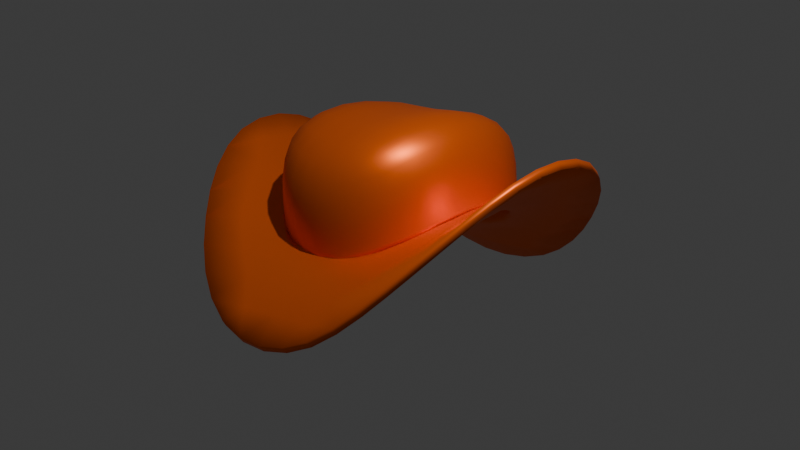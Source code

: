 # Source: topi_koboi.blend  (saved by Blender 4.0.36; exported with 4.5.12 LTS)
import bpy
from mathutils import Matrix  # noqa: F401  (used for matrix-valued properties, if any)

bpy.ops.wm.read_factory_settings(use_empty=True)
scene = bpy.context.scene
scene.name = 'Scene'

# ---- collections
col_collection = bpy.data.collections.new('Collection'); scene.collection.children.link(col_collection)

# ---- materials (node trees are filled in below, after node groups)
mat_material_001 = bpy.data.materials.new('Material.001')
mat_material_001.use_transparent_shadow = False

# ---- material node trees
mat_material_001.use_nodes = True; mat_material_001.node_tree.nodes.clear()
_N = mat_material_001.node_tree.nodes; _L = mat_material_001.node_tree.links
n0 = _N.new('ShaderNodeOutputMaterial'); n0.name = 'Material Output'; n0.location = (300, 300)
n1 = _N.new('ShaderNodeBsdfPrincipled'); n1.name = 'Principled BSDF'; n1.location = (10, 300)
n1.inputs[0].default_value = (1.0, 0.157, 0.01965, 1.0)
n1.inputs[1].default_value = 0.5136
n1.inputs[2].default_value = 0.4136
n1.inputs[3].default_value = 1.05
_L.new(n1.outputs[0], n0.inputs[0])
n0.is_active_output = True

# ---- world
world_world = bpy.data.worlds.new('World'); scene.world = world_world
world_world.use_nodes = True; world_world.node_tree.nodes.clear()
_N = world_world.node_tree.nodes; _L = world_world.node_tree.links
n0 = _N.new('ShaderNodeOutputWorld'); n0.name = 'World Output'; n0.location = (300, 300)
n1 = _N.new('ShaderNodeBackground'); n1.name = 'Background'; n1.location = (10, 300)
n1.inputs[0].default_value = (0.05088, 0.05088, 0.05088, 1.0)
_L.new(n1.outputs[0], n0.inputs[0])
n0.is_active_output = True
world_world.color = (0.05088, 0.05088, 0.05088)
world_world.use_sun_shadow = False
world_world.sun_shadow_jitter_overblur = 0.0

# ---- cameras
cam_camera = bpy.data.cameras.new('Camera')
cam_camera.clip_end = 100.0
cam_camera.ortho_scale = 7.314

# ---- lights
light_light = bpy.data.lights.new('Light', 'POINT')
light_light.transmission_factor = 0.0
light_light.use_soft_falloff = False
light_light.energy = 1000.0
light_light.shadow_soft_size = 0.1
light_light.shadow_maximum_resolution = 0.006
light_light.use_absolute_resolution = True

# ---- meshes
me_plane = bpy.data.meshes.new('Plane')
me_plane.from_pydata([(0.623, 0.0, 0.04357), (0.434, -0.434, 0.04357), (0.0, -0.623, 0.04357), (-0.434, -0.434, 0.04357), (-1.0, 0.0, 0.0), (1.0, 0.0, 0.0), (0.0, -1.0, 0.0), (0.0, 1.0, 0.0), (-0.623, 0.0, 0.0), (0.0, -0.623, 0.0), (0.623, 0.0, 0.0), (0.0, 0.623, 0.0), (-0.434, -0.434, 0.0), (0.434, -0.434, 0.0), (0.434, 0.434, 0.0), (-0.434, 0.434, 0.0), (-0.434, 0.434, 0.5342), (-0.623, 0.0, 0.5342), (-0.434, -0.434, 0.5342), (0.0, 0.0, 0.5342), (0.0, -0.623, 0.5342), (0.434, -0.434, 0.5342), (0.623, 0.0, 0.5342), (0.434, 0.434, 0.5342), (0.0, 0.623, 0.5342), (-0.604, -1.0, 0.0), (-1.0, -0.604, 0.0), (1.0, -0.604, 0.0), (0.604, -1.0, 0.0), (-1.0, 0.604, 0.0), (-0.604, 1.0, 0.0), (0.604, 1.0, 0.0), (1.0, 0.604, 0.0), (-0.623, 0.0, 0.04357), (0.0, 0.623, 0.04357), (0.434, 0.434, 0.04357), (-0.434, 0.434, 0.04357)], [], [(4, 8, 15, 11, 7, 30, 29), (15, 8, 33, 36), (6, 28, 27, 5, 10, 13, 9), (35, 34, 24, 23), (33, 3, 18, 17), (2, 1, 21, 20), (1, 0, 22, 21), (11, 14, 10, 5, 32, 31, 7), (17, 18, 19, 16), (20, 21, 19, 18), (22, 23, 19, 21), (24, 16, 19, 23), (0, 35, 23, 22), (3, 2, 20, 18), (34, 36, 16, 24), (36, 33, 17, 16), (26, 25, 6, 9, 12, 8, 4), (11, 15, 36, 34), (12, 9, 2, 3), (10, 14, 35, 0), (13, 10, 0, 1), (9, 13, 1, 2), (8, 12, 3, 33), (14, 11, 34, 35)])
me_plane.polygons.foreach_set('use_smooth', [True] * 24)
_uv = me_plane.uv_layers.new(name='UVMap')
_uv.uv.foreach_set('vector', [0.0, 0.5, 0.1885, 0.5, 0.283, 0.717, 0.5, 0.8115, 0.5, 1.0, 0.198, 1.0, 0.0, 0.802, 0.283, 0.717, 0.1885, 0.5, 0.1885, 0.5, 0.283, 0.717, 0.5, 0.0, 0.802, 0.0, 1.0, 0.198, 1.0, 0.5, 0.8115, 0.5, 0.717, 0.283, 0.5, 0.1885, 0.717, 0.717, 0.5, 0.8115, 0.5, 0.8115, 0.717, 0.717, 0.1885, 0.5, 0.283, 0.283, 0.283, 0.283, 0.1885, 0.5, 0.5, 0.1885, 0.717, 0.283, 0.717, 0.283, 0.5, 0.1885, 0.717, 0.283, 0.8115, 0.5, 0.8115, 0.5, 0.717, 0.283, 0.5, 0.8115, 0.717, 0.717, 0.8115, 0.5, 1.0, 0.5, 1.0, 0.802, 0.802, 1.0, 0.5, 1.0, 0.1885, 0.5, 0.283, 0.283, 0.5, 0.5, 0.283, 0.717, 0.5, 0.1885, 0.717, 0.283, 0.5, 0.5, 0.283, 0.283, 0.8115, 0.5, 0.717, 0.717, 0.5, 0.5, 0.717, 0.283, 0.5, 0.8115, 0.283, 0.717, 0.5, 0.5, 0.717, 0.717, 0.8115, 0.5, 0.717, 0.717, 0.717, 0.717, 0.8115, 0.5, 0.283, 0.283, 0.5, 0.1885, 0.5, 0.1885, 0.283, 0.283, 0.5, 0.8115, 0.283, 0.717, 0.283, 0.717, 0.5, 0.8115, 0.283, 0.717, 0.1885, 0.5, 0.1885, 0.5, 0.283, 0.717, 0.0, 0.198, 0.198, 0.0, 0.5, 0.0, 0.5, 0.1885, 0.283, 0.283, 0.1885, 0.5, 0.0, 0.5, 0.5, 0.8115, 0.283, 0.717, 0.283, 0.717, 0.5, 0.8115, 0.283, 0.283, 0.5, 0.1885, 0.5, 0.1885, 0.283, 0.283, 0.8115, 0.5, 0.717, 0.717, 0.717, 0.717, 0.8115, 0.5, 0.717, 0.283, 0.8115, 0.5, 0.8115, 0.5, 0.717, 0.283, 0.5, 0.1885, 0.717, 0.283, 0.717, 0.283, 0.5, 0.1885, 0.1885, 0.5, 0.283, 0.283, 0.283, 0.283, 0.1885, 0.5, 0.717, 0.717, 0.5, 0.8115, 0.5, 0.8115, 0.717, 0.717])
me_plane.materials.append(mat_material_001)
me_plane.update()

# ---- objects
ob_light = bpy.data.objects.new('Light', light_light)
ob_camera = bpy.data.objects.new('Camera', cam_camera)
ob_plane = bpy.data.objects.new('Plane', me_plane)

# ---- transforms, parenting, visibility, modifiers, constraints
ob_light.location = (4.076, 1.005, 5.904)
ob_light.rotation_euler = (0.6503, 0.05522, 1.866)
ob_light.lock_rotations_4d = False
ob_light.empty_display_type = 'ARROWS'
ob_light.color = (0.0, 0.0, 0.0, 0.0)
ob_light.lineart.crease_threshold = 0.0
ob_camera.location = (10.93, -0.6427, 2.677)
ob_camera.rotation_euler = (1.326, -1.513e-07, 1.513)
ob_camera.lock_rotations_4d = False
ob_camera.empty_display_type = 'ARROWS'
ob_camera.color = (0.0, 0.0, 0.0, 0.0)
ob_camera.display_type = 'WIRE'
ob_camera.lineart.crease_threshold = 0.0
ob_plane.location = (0.0, 0.0, 0.0)
ob_plane.scale = (1.958, 1.958, 1.958)
_m = ob_plane.modifiers.new('Subdivision', 'SUBSURF')
_m.levels = 5
_m = ob_plane.modifiers.new('SimpleDeform', 'SIMPLE_DEFORM')
_m.factor = 1.405
_m.angle = 1.405
_m = ob_plane.modifiers.new('Solidify', 'SOLIDIFY')
_m.thickness = -0.04

# ---- collection membership
col_collection.objects.link(ob_light)
col_collection.objects.link(ob_camera)
col_collection.objects.link(ob_plane)

# ---- scene / render settings (as saved in the file)
scene.camera = ob_camera
scene.frame_start = 1; scene.frame_end = 250; scene.frame_set(1)
scene.render.engine = 'BLENDER_EEVEE_NEXT'
scene.cycles.sampling_pattern = 'TABULATED_SOBOL'
bpy.context.view_layer.update()
